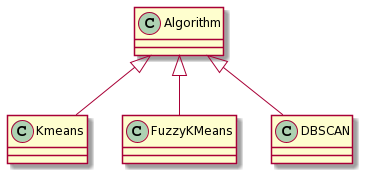

The diagram above was rendered by PlantUML. Its source (embedded in the PNG):
@startuml
Algorithm <|-- Kmeans
Algorithm <|-- FuzzyKMeans
Algorithm <|-- DBSCAN
@enduml